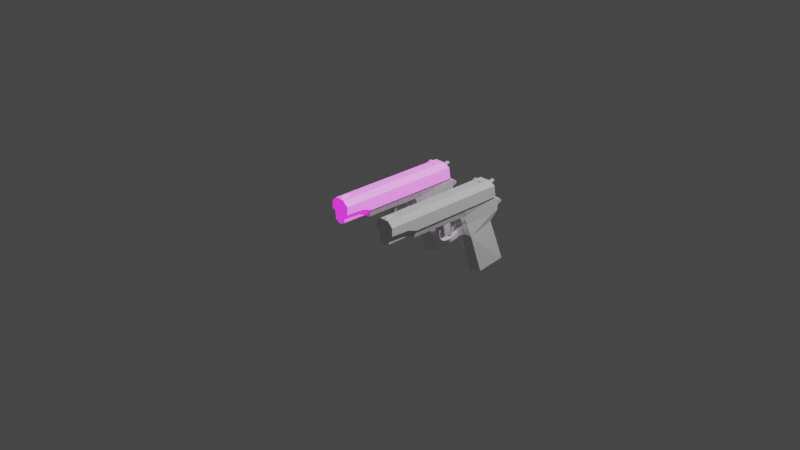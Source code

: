 # Source: guns.blend  (saved by Blender 3.1.7; exported with 4.5.12 LTS)
import bpy
from mathutils import Matrix  # noqa: F401  (used for matrix-valued properties, if any)

bpy.ops.wm.read_factory_settings(use_empty=True)
scene = bpy.context.scene
scene.name = 'Scene'

# ---- collections
col_collection = bpy.data.collections.new('Collection'); scene.collection.children.link(col_collection)

# ---- images (referenced by path relative to the original .blend; pixels are not part of the script)
import os
ASSET_DIR = os.environ.get("B2B_ASSET_DIR", "")  # directory of the original .blend (textures are referenced by path, not embedded)
HERE = os.path.dirname(os.path.abspath(__file__))  # packed textures are extracted next to this script under _unpacked/

def load_image(name, relpath, width, height, colorspace="sRGB"):
    """Load a texture the original file referenced (path relative to the .blend, or extracted next to this script)."""
    p = next((c for c in (os.path.join(HERE, relpath), os.path.join(ASSET_DIR, relpath)) if relpath and os.path.exists(c)), "")
    if p:
        img = bpy.data.images.load(p, check_existing=True)
        img.name = name
    else:  # same state as the original file: an image datablock whose file is absent (Cycles renders it pink)
        img = bpy.data.images.new(name, width, height)
        img.source = "FILE"
        img.filepath = "//" + (relpath or name)
    img.colorspace_settings.name = colorspace
    return img
img_m1911a1_png = load_image('M1911A1.png', 'M1911A1.png', 1024, 1024, 'sRGB')
img_untitled = load_image('Untitled', '', 1024, 1024, 'sRGB')

# ---- materials (node trees are filled in below, after node groups)
mat_m1911a1 = bpy.data.materials.new('M1911A1')
mat_m1911a1.surface_render_method = 'BLENDED'
mat_m1911a1.blend_method = 'BLEND'
mat_m1911a1.alpha_threshold = 0.5044
mat_m1911a1.use_transparent_shadow = False
mat_material = bpy.data.materials.new('Material')
mat_material.alpha_threshold = 0.0
mat_material.use_transparent_shadow = False
mat_material.line_color = (0.0, 0.0, 0.0, 1.0)

# ---- material node trees
mat_m1911a1.use_nodes = True; mat_m1911a1.node_tree.nodes.clear()
_N = mat_m1911a1.node_tree.nodes; _L = mat_m1911a1.node_tree.links
n0 = _N.new('ShaderNodeOutputMaterial'); n0.name = 'Material Output'; n0.location = (300, 300)
n1 = _N.new('ShaderNodeTexImage'); n1.name = 'Image Texture'; n1.location = (-200, 300)
n1.image = img_m1911a1_png
n1.extension = 'CLIP'
n2 = _N.new('ShaderNodeBsdfPrincipled'); n2.name = 'Principled BSDF'; n2.location = (0, 300)
n2.distribution = 'GGX'
n2.subsurface_method = 'RANDOM_WALK_SKIN'
n2.inputs[3].default_value = 1.45
n2.inputs[27].default_value = (0.0, 0.0, 0.0, 1.0)
n2.inputs[28].default_value = 1.0
_L.new(n1.outputs[0], n2.inputs[0])
_L.new(n1.outputs[1], n2.inputs[4])
_L.new(n2.outputs[0], n0.inputs[0])
n0.is_active_output = True
mat_material.use_nodes = True; mat_material.node_tree.nodes.clear()
_N = mat_material.node_tree.nodes; _L = mat_material.node_tree.links
n0 = _N.new('ShaderNodeOutputMaterial'); n0.name = 'Material Output'; n0.location = (300, 300)
n1 = _N.new('ShaderNodeBsdfPrincipled'); n1.name = 'Principled BSDF'; n1.location = (10, 300)
n1.distribution = 'GGX'
n1.subsurface_method = 'RANDOM_WALK_SKIN'
n1.inputs[2].default_value = 0.4
n1.inputs[3].default_value = 1.45
n1.inputs[28].default_value = 1.0
n2 = _N.new('ShaderNodeTexImage'); n2.name = 'Image Texture'; n2.location = (-280, -100)
n2.image = img_untitled
_L.new(n1.outputs[0], n0.inputs[0])
_L.new(n2.outputs[0], n1.inputs[27])
n0.is_active_output = True

# ---- world
world_world = bpy.data.worlds.new('World'); scene.world = world_world
world_world.use_nodes = True; world_world.node_tree.nodes.clear()
_N = world_world.node_tree.nodes; _L = world_world.node_tree.links
n0 = _N.new('ShaderNodeOutputWorld'); n0.name = 'World Output'; n0.location = (300, 300)
n1 = _N.new('ShaderNodeBackground'); n1.name = 'Background'; n1.location = (10, 300)
n1.inputs[0].default_value = (0.05088, 0.05088, 0.05088, 1.0)
_L.new(n1.outputs[0], n0.inputs[0])
n0.is_active_output = True
world_world.color = (0.05088, 0.05088, 0.05088)
world_world.use_sun_shadow = False
world_world.sun_shadow_jitter_overblur = 0.0

# ---- cameras
cam_camera = bpy.data.cameras.new('Camera')
cam_camera.clip_end = 100.0
cam_camera.ortho_scale = 7.314

# ---- lights
light_light = bpy.data.lights.new('Light', 'POINT')
light_light.transmission_factor = 0.0
light_light.energy = 1000.0
light_light.shadow_soft_size = 0.1
light_light.shadow_maximum_resolution = 0.006
light_light.use_absolute_resolution = True

# ---- meshes
me_m1911a1 = bpy.data.meshes.new('M1911A1')
me_m1911a1.from_pydata([(-0.7985, -0.5, 0.0), (0.7985, -0.5, 0.0), (-0.7985, 0.5, 0.0), (0.7985, 0.5, 0.0)], [], [(0, 1, 3, 2)])
_uv = me_m1911a1.uv_layers.new(name='UVMap')
_uv.uv.foreach_set('vector', [0.0, 0.0, 1.0, 0.0, 1.0, 1.0, 0.0, 1.0])
me_m1911a1.materials.append(mat_m1911a1)
me_m1911a1.use_remesh_fix_poles = True
me_m1911a1.use_remesh_preserve_attributes = False
me_m1911a1.update()
me_cube_001 = bpy.data.meshes.new('Cube.001')
me_cube_001.from_pydata([(-0.03059, 0.563, 0.2961), (-0.02952, 0.5436, 0.4389), (0.0, 0.561, 0.2853), (0.0, 0.5229, 0.4574), (-0.01948, 0.6204, 0.3682), (-0.01948, 0.6155, 0.4027), (0.0, 0.6224, 0.4175), (0.0, 0.6255, 0.3561), (-0.01948, 0.6686, 0.4051), (-0.01948, 0.66, 0.4178), (0.0, 0.6556, 0.425), (0.0, 0.6709, 0.3974), (-0.01948, 0.6992, 0.4196), (-0.01948, 0.69, 0.4284), (0.0, 0.6923, 0.4347), (0.0, 0.7107, 0.4186), (0.0, 0.3987, -0.4979), (0.0, 0.2652, -0.05153), (0.0, 0.8088, -0.4455), (0.0, 0.641, 0.02382), (0.0, 0.2283, 0.2856), (0.0, 0.618, 0.2863), (0.0, 0.6744, 0.1292), (0.0, 0.6725, 0.2396), (0.0, 0.7205, 0.1523), (0.0, 0.7406, 0.2226), (0.0, 0.7927, 0.1541), (0.0, 0.7888, 0.1919), (0.0, 0.2316, -0.03719), (0.0, 0.1604, 0.2856), (0.0, 0.799, 0.1731), (0.0, 0.159, 0.1554), (0.0, 0.8, 0.1636), (0.0, 0.1783, 0.08445), (0.0, 0.1221, 0.2863), (0.0, 0.1192, 0.1706), (0.0, 0.09798, -0.021), (0.0, 0.09783, -0.001721), (0.0, -0.005152, -0.01756), (0.0, -0.001356, 0.0007804), (0.0, -0.0783, 0.03624), (0.0, -0.0601, 0.04424), (0.0, -0.06445, 0.1233), (0.0, -0.09187, 0.1263), (0.0, -0.001318, 0.1736), (0.0, -0.1421, 0.1898), (0.0, -0.009108, 0.2863), (0.0, -0.1204, 0.2863), (0.0, -0.4657, 0.2863), (0.0, -0.4657, 0.1903), (0.0, 0.2042, -0.02925), (0.0, 0.1644, 0.03359), (0.0, -0.03561, 0.0166), (0.0, -0.04846, 0.001186), (0.0, -0.06972, 0.08431), (0.0, -0.08904, 0.08508), (0.0, -0.1133, 0.1655), (0.0, -0.02397, 0.1631), (0.0, 0.1944, 0.2856), (0.0, 0.2484, -0.04436), (-0.09347, 0.4536, -0.4895), (-0.09347, 0.2992, -0.04921), (-0.09347, 0.7711, -0.4512), (-0.07001, 0.6032, 0.01812), (-0.09347, 0.618, 0.2863), (-0.09347, 0.2283, 0.2856), (-0.09347, 0.6744, 0.1292), (-0.09347, 0.6725, 0.2396), (-0.05015, 0.7205, 0.1524), (-0.05015, 0.7406, 0.2227), (-0.02813, 0.7927, 0.1541), (-0.02813, 0.7888, 0.192), (-0.04371, 0.232, -0.01755), (-0.09347, 0.1604, 0.2856), (-0.09347, 0.6004, 0.1892), (-0.07508, 0.2378, 0.1911), (-0.09347, 0.673, 0.2091), (-0.05015, 0.7339, 0.1977), (-0.02813, 0.799, 0.1732), (-0.07051, 0.1571, 0.1984), (-0.07508, 0.2605, 0.09551), (-0.05175, 0.2102, 0.09175), (-0.09347, 0.5928, 0.109), (-0.09347, 0.6739, 0.157), (-0.05015, 0.7255, 0.17), (-0.02813, 0.8, 0.1637), (-0.09347, 0.1221, 0.2863), (-0.07093, 0.12, 0.1987), (-0.03021, 0.09895, -0.01611), (-0.03021, 0.09874, -0.006321), (-0.0279, -0.003996, -0.0115), (-0.0279, -0.0009708, -0.004322), (-0.02851, -0.07227, 0.03999), (-0.02851, -0.06473, 0.04285), (-0.02851, -0.06818, 0.1233), (-0.02851, -0.08352, 0.1269), (-0.07093, -0.01078, 0.1991), (-0.07093, -0.1392, 0.204), (-0.09347, -0.009108, 0.2863), (-0.09347, -0.1204, 0.2863), (-0.09347, -0.4657, 0.2863), (-0.07093, -0.4657, 0.2032), (-0.03213, 0.1789, 0.02982), (-0.03213, 0.2007, -0.02317), (-0.02821, -0.03914, 0.0124), (-0.02821, -0.04468, 0.006673), (-0.02851, -0.07441, 0.08517), (-0.02851, -0.08308, 0.08537), (-0.03615, -0.02617, 0.1761), (-0.03615, -0.1068, 0.1734), (-0.06859, 0.265, -0.02266), (-0.07026, 0.1965, 0.1996), (-0.06341, 0.2358, 0.1075), (-0.09347, 0.1944, 0.2856), (0.0, 0.08206, 0.1842), (0.0, 0.1053, 0.09897), (0.0, 0.09009, 0.007827), (0.0, 0.1384, 0.1889), (0.0, 0.1468, 0.1054), (0.0, 0.117, 0.0111), (-0.02644, 0.1062, 0.1848), (-0.01633, 0.1163, 0.09784), (-0.01633, 0.1019, 0.008297)], [], [(3, 1, 0, 2), (4, 5, 9, 8), (1, 3, 6, 5), (2, 0, 4, 7), (0, 1, 5, 4), (9, 10, 14, 13), (5, 6, 10, 9), (7, 4, 8, 11), (14, 15, 12, 13), (11, 8, 12, 15), (8, 9, 13, 12), (16, 17, 19, 18), (18, 62, 63, 19), (62, 60, 61, 63), (60, 16, 17, 61), (18, 16, 60, 62), (75, 65, 64, 74), (64, 65, 20, 21), (111, 79, 73, 113), (21, 23, 67, 64), (63, 66, 22, 19), (82, 83, 66, 63), (84, 85, 70, 68), (23, 25, 69, 67), (83, 84, 68, 66), (66, 68, 24, 22), (78, 71, 27, 30), (68, 70, 26, 24), (25, 27, 71, 69), (113, 73, 29, 58), (59, 28, 72, 110), (73, 86, 34, 29), (33, 31, 79, 81), (85, 78, 30, 32), (67, 69, 77, 76), (69, 71, 78, 77), (64, 67, 76, 74), (112, 81, 79, 111), (80, 75, 74, 82), (61, 80, 82, 63), (110, 72, 81, 112), (70, 85, 32, 26), (103, 88, 89, 102), (76, 77, 84, 83), (77, 78, 85, 84), (74, 76, 83, 82), (35, 44, 96, 87), (31, 35, 87, 79), (79, 87, 86, 73), (50, 36, 88, 103), (102, 89, 37, 51), (104, 93, 41, 52), (36, 38, 90, 88), (89, 91, 39, 37), (88, 90, 91, 89), (55, 43, 95, 107), (105, 92, 93, 104), (53, 40, 92, 105), (106, 94, 42, 54), (109, 97, 96, 108), (107, 95, 94, 106), (56, 45, 97, 109), (108, 96, 44, 57), (96, 97, 99, 98), (87, 96, 98, 86), (86, 98, 46, 34), (97, 101, 100, 99), (98, 99, 47, 46), (49, 48, 100, 101), (99, 100, 48, 47), (45, 49, 101, 97), (81, 102, 51, 33), (28, 50, 103, 72), (72, 103, 102, 81), (38, 53, 105, 90), (90, 105, 104, 91), (91, 104, 52, 39), (92, 107, 106, 93), (93, 106, 54, 41), (40, 55, 107, 92), (94, 108, 57, 42), (43, 56, 109, 95), (95, 109, 108, 94), (61, 110, 112, 80), (80, 112, 111, 75), (17, 59, 110, 61), (65, 113, 58, 20), (75, 111, 113, 65), (115, 121, 120, 114), (121, 115, 116, 122), (116, 119, 122), (121, 118, 117, 120), (122, 119, 118, 121)])
_uv = me_cube_001.uv_layers.new(name='UVMap')
_uv.uv.foreach_set('vector', [0.875, 0.5, 0.8349, 0.4884, 0.8337, 0.4881, 0.875, 0.5, 0.8337, 0.4881, 0.8349, 0.4884, 0.8349, 0.4884, 0.8337, 0.4881, 0.8349, 0.4884, 0.875, 0.5, 0.875, 0.5, 0.8349, 0.4884, 0.875, 0.5, 0.8337, 0.4881, 0.8337, 0.4881, 0.875, 0.5, 0.8337, 0.4881, 0.8349, 0.4884, 0.8349, 0.4884, 0.8337, 0.4881, 0.8349, 0.4884, 0.875, 0.5, 0.875, 0.5, 0.8349, 0.4884, 0.8349, 0.4884, 0.875, 0.5, 0.875, 0.5, 0.8349, 0.4884, 0.875, 0.5, 0.8337, 0.4881, 0.8337, 0.4881, 0.875, 0.5, 0.875, 0.5, 0.875, 0.5, 0.8337, 0.4881, 0.8349, 0.4884, 0.875, 0.5, 0.8337, 0.4881, 0.8337, 0.4881, 0.875, 0.5, 0.8337, 0.4881, 0.8349, 0.4884, 0.8349, 0.4884, 0.8337, 0.4881, 0.375, 0.0, 0.625, 0.0, 0.625, 0.25, 0.375, 0.25, 0.375, 0.25, 0.375, 0.5, 0.625, 0.5, 0.625, 0.25, 0.375, 0.5, 0.375, 0.75, 0.625, 0.75, 0.625, 0.5, 0.375, 0.75, 0.375, 1.0, 0.625, 1.0, 0.625, 0.75, 0.125, 0.5, 0.125, 0.75, 0.375, 0.75, 0.375, 0.5, 0.625, 0.75, 0.625, 0.75, 0.625, 0.5, 0.625, 0.5, 0.625, 0.5, 0.625, 0.75, 0.875, 0.75, 0.875, 0.5, 0.625, 0.75, 0.625, 0.75, 0.625, 0.75, 0.625, 0.75, 0.875, 0.5, 0.875, 0.5, 0.625, 0.5, 0.625, 0.5, 0.625, 0.5, 0.625, 0.5, 0.625, 0.25, 0.625, 0.25, 0.625, 0.5, 0.625, 0.5, 0.625, 0.5, 0.625, 0.5, 0.625, 0.5, 0.625, 0.5, 0.625, 0.5, 0.625, 0.5, 0.875, 0.5, 0.875, 0.5, 0.625, 0.5, 0.625, 0.5, 0.625, 0.5, 0.625, 0.5, 0.625, 0.5, 0.625, 0.5, 0.625, 0.5, 0.625, 0.5, 0.625, 0.25, 0.625, 0.25, 0.625, 0.5, 0.625, 0.5, 0.625, 0.25, 0.625, 0.25, 0.625, 0.5, 0.625, 0.5, 0.625, 0.25, 0.625, 0.25, 0.875, 0.5, 0.875, 0.5, 0.625, 0.5, 0.625, 0.5, 0.625, 0.75, 0.625, 0.75, 0.875, 0.75, 0.875, 0.75, 0.625, 1.0, 0.625, 1.0, 0.625, 0.75, 0.625, 0.75, 0.625, 0.75, 0.625, 0.75, 0.875, 0.75, 0.875, 0.75, 0.625, 1.0, 0.625, 1.0, 0.625, 0.75, 0.625, 0.75, 0.625, 0.5, 0.625, 0.5, 0.625, 0.25, 0.625, 0.25, 0.625, 0.5, 0.625, 0.5, 0.625, 0.5, 0.625, 0.5, 0.625, 0.5, 0.625, 0.5, 0.625, 0.5, 0.625, 0.5, 0.625, 0.5, 0.625, 0.5, 0.625, 0.5, 0.625, 0.5, 0.625, 0.75, 0.625, 0.75, 0.625, 0.75, 0.625, 0.75, 0.625, 0.75, 0.625, 0.75, 0.625, 0.5, 0.625, 0.5, 0.625, 0.75, 0.625, 0.75, 0.625, 0.5, 0.625, 0.5, 0.625, 0.75, 0.625, 0.75, 0.625, 0.75, 0.625, 0.75, 0.625, 0.5, 0.625, 0.5, 0.625, 0.25, 0.625, 0.25, 0.625, 0.75, 0.625, 0.75, 0.625, 0.75, 0.625, 0.75, 0.625, 0.5, 0.625, 0.5, 0.625, 0.5, 0.625, 0.5, 0.625, 0.5, 0.625, 0.5, 0.625, 0.5, 0.625, 0.5, 0.625, 0.5, 0.625, 0.5, 0.625, 0.5, 0.625, 0.5, 0.625, 1.0, 0.625, 1.0, 0.625, 0.75, 0.625, 0.75, 0.625, 1.0, 0.625, 1.0, 0.625, 0.75, 0.625, 0.75, 0.625, 0.75, 0.625, 0.75, 0.625, 0.75, 0.625, 0.75, 0.625, 1.0, 0.625, 1.0, 0.625, 0.75, 0.625, 0.75, 0.625, 0.75, 0.625, 0.75, 0.625, 1.0, 0.625, 1.0, 0.625, 0.75, 0.625, 0.75, 0.625, 1.0, 0.625, 1.0, 0.625, 1.0, 0.625, 1.0, 0.625, 0.75, 0.625, 0.75, 0.625, 0.75, 0.625, 0.75, 0.625, 1.0, 0.625, 1.0, 0.625, 0.75, 0.625, 0.75, 0.625, 0.75, 0.625, 0.75, 0.625, 1.0, 0.625, 1.0, 0.625, 0.75, 0.625, 0.75, 0.625, 0.75, 0.625, 0.75, 0.625, 0.75, 0.625, 0.75, 0.625, 1.0, 0.625, 1.0, 0.625, 0.75, 0.625, 0.75, 0.625, 0.75, 0.625, 0.75, 0.625, 1.0, 0.625, 1.0, 0.625, 0.75, 0.625, 0.75, 0.625, 0.75, 0.625, 0.75, 0.625, 0.75, 0.625, 0.75, 0.625, 0.75, 0.625, 0.75, 0.625, 1.0, 0.625, 1.0, 0.625, 0.75, 0.625, 0.75, 0.625, 0.75, 0.625, 0.75, 0.625, 1.0, 0.625, 1.0, 0.625, 0.75, 0.625, 0.75, 0.625, 0.75, 0.625, 0.75, 0.625, 0.75, 0.625, 0.75, 0.625, 0.75, 0.625, 0.75, 0.625, 0.75, 0.625, 0.75, 0.875, 0.75, 0.875, 0.75, 0.625, 0.75, 0.625, 0.75, 0.625, 0.75, 0.625, 0.75, 0.625, 0.75, 0.625, 0.75, 0.875, 0.75, 0.875, 0.75, 0.625, 1.0, 0.625, 1.0, 0.625, 0.75, 0.625, 0.75, 0.625, 0.75, 0.625, 0.75, 0.875, 0.75, 0.875, 0.75, 0.625, 1.0, 0.625, 1.0, 0.625, 0.75, 0.625, 0.75, 0.625, 0.75, 0.625, 0.75, 0.625, 1.0, 0.625, 1.0, 0.625, 1.0, 0.625, 1.0, 0.625, 0.75, 0.625, 0.75, 0.625, 0.75, 0.625, 0.75, 0.625, 0.75, 0.625, 0.75, 0.625, 1.0, 0.625, 1.0, 0.625, 0.75, 0.625, 0.75, 0.625, 0.75, 0.625, 0.75, 0.625, 0.75, 0.625, 0.75, 0.625, 0.75, 0.625, 0.75, 0.625, 1.0, 0.625, 1.0, 0.625, 0.75, 0.625, 0.75, 0.625, 0.75, 0.625, 0.75, 0.625, 0.75, 0.625, 0.75, 0.625, 1.0, 0.625, 1.0, 0.625, 1.0, 0.625, 1.0, 0.625, 0.75, 0.625, 0.75, 0.625, 0.75, 0.625, 0.75, 0.625, 1.0, 0.625, 1.0, 0.625, 1.0, 0.625, 1.0, 0.625, 0.75, 0.625, 0.75, 0.625, 0.75, 0.625, 0.75, 0.625, 0.75, 0.625, 0.75, 0.625, 0.75, 0.625, 0.75, 0.625, 0.75, 0.625, 0.75, 0.625, 0.75, 0.625, 0.75, 0.625, 0.75, 0.625, 0.75, 0.625, 1.0, 0.625, 1.0, 0.625, 0.75, 0.625, 0.75, 0.625, 0.75, 0.625, 0.75, 0.875, 0.75, 0.875, 0.75, 0.625, 0.75, 0.625, 0.75, 0.625, 0.75, 0.625, 0.75, 0.625, 1.0, 0.625, 0.75, 0.625, 0.75, 0.625, 1.0, 0.625, 0.75, 0.625, 1.0, 0.625, 1.0, 0.625, 0.75, 0.625, 1.0, 0.625, 0.75, 0.625, 0.75, 0.625, 0.75, 0.625, 0.75, 0.625, 0.75, 0.625, 0.75, 0.625, 0.75, 0.625, 0.75, 0.625, 0.75, 0.625, 0.75])
me_cube_001.use_remesh_fix_poles = True
me_cube_001.use_remesh_preserve_attributes = False
me_cube_001.update()
me_cube_004 = bpy.data.meshes.new('Cube.004')
me_cube_004.from_pydata([(-0.03059, 0.563, 0.2961), (-0.02952, 0.5436, 0.4389), (0.0, 0.561, 0.2853), (0.0, 0.5229, 0.4575), (-0.01948, 0.6204, 0.3682), (-0.01948, 0.6155, 0.4027), (0.0, 0.6224, 0.4175), (0.0, 0.6255, 0.3561), (-0.01948, 0.6686, 0.4051), (-0.01948, 0.66, 0.4178), (0.0, 0.6556, 0.425), (0.0, 0.6709, 0.3975), (-0.01948, 0.6992, 0.4196), (-0.01948, 0.69, 0.4284), (0.0, 0.6923, 0.4347), (0.0, 0.7107, 0.4186), (0.03059, 0.563, 0.2961), (0.02952, 0.5436, 0.4389), (0.01948, 0.6204, 0.3682), (0.01948, 0.6155, 0.4027), (0.01948, 0.6686, 0.4051), (0.01948, 0.66, 0.4178), (0.01948, 0.6992, 0.4196), (0.01948, 0.69, 0.4284), (-0.001473, -0.776, 0.3338), (-0.0007352, 0.448, 0.4715), (0.0, 0.5718, 0.4715), (0.1055, -0.776, 0.3338), (0.1055, -0.776, 0.4188), (0.1055, 0.6221, 0.2905), (0.1055, 0.6044, 0.4173), (-0.001473, -0.4665, 0.4715), (0.1055, -0.4665, 0.2885), (0.1055, -0.4654, 0.4188), (0.1055, -0.5689, 0.4188), (-0.001473, -0.6468, 0.4715), (0.1055, -0.57, 0.3267), (0.02434, 0.6214, 0.2895), (0.05215, 0.5715, 0.4715), (0.07017, -0.776, 0.3338), (0.05215, -0.776, 0.4715), (0.05215, -0.4665, 0.4715), (0.06644, -0.4665, 0.2885), (0.05215, -0.6468, 0.4715), (0.07017, -0.57, 0.3267), (-0.001473, -0.5717, 0.2097), (-0.001473, -0.776, 0.2097), (-0.001473, -0.4682, 0.2097), (0.05872, -0.4682, 0.2358), (0.05872, -0.5717, 0.2358), (0.05872, -0.776, 0.2358), (0.02347, 0.604, 0.4173), (-0.00046, -0.4415, 0.288), (0.0, 0.5829, 0.4527), (0.02358, 0.5829, 0.4527), (0.02387, 0.542, 0.4173), (0.02398, 0.5203, 0.4522), (0.0, 0.5417, 0.4173), (0.0, 0.5201, 0.4516), (0.0, 0.5588, 0.2887), (0.02474, 0.5594, 0.2895), (-0.1055, -0.776, 0.3338), (-0.1055, -0.776, 0.4188), (-0.1055, 0.6221, 0.2905), (-0.1055, 0.6044, 0.4173), (-0.1055, -0.4665, 0.2885), (-0.1055, -0.4654, 0.4188), (-0.1055, -0.5689, 0.4188), (-0.1055, -0.57, 0.3267), (-0.02434, 0.6214, 0.2895), (-0.05215, 0.5715, 0.4715), (-0.07017, -0.776, 0.3338), (-0.05215, -0.776, 0.4715), (-0.05215, -0.4665, 0.4715), (-0.06644, -0.4665, 0.2885), (-0.05215, -0.6468, 0.4715), (-0.07017, -0.57, 0.3267), (-0.05872, -0.4682, 0.2358), (-0.05872, -0.5717, 0.2358), (-0.05872, -0.776, 0.2358), (-0.02347, 0.604, 0.4173), (-0.02358, 0.5829, 0.4527), (-0.02387, 0.542, 0.4173), (-0.02398, 0.5203, 0.4522), (-0.02474, 0.5594, 0.2895), (-0.02152, -0.776, 0.4715), (0.01981, -0.776, 0.4715), (0.01905, -0.6853, 0.4715), (-0.02183, -0.6851, 0.4715), (-0.001473, -0.776, 0.4334), (-0.001473, -0.6852, 0.4932), (-0.001473, -0.7434, 0.4918), (0.1055, 0.448, 0.2895), (0.1055, 0.448, 0.4181), (0.05215, 0.448, 0.4715), (-0.1055, 0.448, 0.2895), (-0.1055, 0.448, 0.4181), (-0.05215, 0.448, 0.4715), (-0.0003676, 0.505, 0.4715), (0.1055, 0.505, 0.29), (0.1055, 0.505, 0.4177), (-0.1055, 0.505, 0.29), (0.05215, 0.505, 0.4715), (-0.1055, 0.505, 0.4177), (-0.05215, 0.505, 0.4715), (0.05215, 0.505, 0.4715), (0.05215, 0.448, 0.4715), (-0.05215, 0.505, 0.4715), (-0.05215, 0.448, 0.4715), (-0.0007352, 0.448, 0.4715), (-0.0003676, 0.505, 0.4715), (0.04683, 0.4906, 0.4916), (0.04683, 0.4636, 0.4916), (0.01147, 0.4636, 0.4916), (0.01217, 0.4906, 0.4916), (-0.04693, 0.4906, 0.4916), (-0.04693, 0.4636, 0.4916), (-0.01315, 0.4636, 0.4916), (-0.01245, 0.4906, 0.4916), (-8.472e-19, 0.3987, -0.4979), (-8.472e-19, 0.2652, -0.0515), (-8.472e-19, 0.8088, -0.4454), (-8.472e-19, 0.641, 0.02385), (0.09347, 0.4536, -0.4895), (0.09347, 0.2992, -0.04921), (0.09347, 0.7711, -0.4512), (0.07001, 0.6032, 0.01812), (-8.472e-19, 0.2283, 0.2856), (-8.472e-19, 0.618, 0.2863), (0.09347, 0.618, 0.2863), (0.09347, 0.2283, 0.2856), (-8.472e-19, 0.6744, 0.1292), (0.09347, 0.6744, 0.1292), (-8.472e-19, 0.6725, 0.2396), (0.09347, 0.6725, 0.2396), (-8.472e-19, 0.7205, 0.1524), (0.05015, 0.7205, 0.1524), (-8.472e-19, 0.7406, 0.2227), (0.05015, 0.7406, 0.2227), (-8.472e-19, 0.7927, 0.1541), (0.02813, 0.7927, 0.1541), (-8.472e-19, 0.7888, 0.192), (0.02813, 0.7888, 0.192), (0.04371, 0.232, -0.01755), (-8.472e-19, 0.2316, -0.03716), (-8.472e-19, 0.1604, 0.2856), (0.09347, 0.1604, 0.2856), (0.09347, 0.6004, 0.1892), (0.07508, 0.2378, 0.1911), (0.09347, 0.673, 0.2091), (0.05015, 0.7339, 0.1977), (0.02813, 0.799, 0.1732), (-8.472e-19, 0.799, 0.1732), (0.07051, 0.1571, 0.1984), (-8.472e-19, 0.159, 0.1555), (0.07508, 0.2605, 0.09551), (-8.472e-19, 0.8, 0.1637), (0.05175, 0.2102, 0.09175), (0.09347, 0.5928, 0.109), (0.09347, 0.6739, 0.157), (0.05015, 0.7255, 0.17), (0.02813, 0.8, 0.1637), (-8.472e-19, 0.1783, 0.08448), (0.09347, 0.1221, 0.2863), (-8.472e-19, 0.1221, 0.2863), (-8.472e-19, 0.1192, 0.1706), (0.07093, 0.12, 0.1987), (0.03021, 0.09895, -0.01611), (-8.472e-19, 0.09798, -0.02097), (0.03021, 0.09874, -0.006321), (-8.472e-19, 0.09783, -0.001692), (0.0279, -0.003996, -0.0115), (-8.472e-19, -0.005152, -0.01753), (0.0279, -0.0009708, -0.004322), (-8.472e-19, -0.001356, 0.0008092), (0.02851, -0.07227, 0.03999), (-8.472e-19, -0.0783, 0.03627), (0.02851, -0.06473, 0.04285), (-8.472e-19, -0.0601, 0.04427), (-8.472e-19, -0.06445, 0.1233), (0.02851, -0.06818, 0.1233), (-8.472e-19, -0.09187, 0.1263), (0.02851, -0.08352, 0.1269), (-8.472e-19, -0.001318, 0.1736), (0.07093, -0.01078, 0.1991), (-8.472e-19, -0.1421, 0.1899), (0.07093, -0.1392, 0.204), (0.09347, -0.009108, 0.2863), (-8.472e-19, -0.009108, 0.2863), (0.09347, -0.1204, 0.2863), (-8.472e-19, -0.1204, 0.2863), (0.09347, -0.4657, 0.2863), (-8.472e-19, -0.4657, 0.2863), (-8.472e-19, -0.4657, 0.1904), (0.07093, -0.4657, 0.2032), (0.03213, 0.1789, 0.02982), (0.03213, 0.2007, -0.02317), (-8.472e-19, 0.2042, -0.02922), (-8.472e-19, 0.1644, 0.03362), (-8.472e-19, -0.03561, 0.01663), (0.02821, -0.03914, 0.0124), (0.02821, -0.04468, 0.006673), (-8.472e-19, -0.04846, 0.001215), (-8.472e-19, -0.06972, 0.08434), (-8.472e-19, -0.08904, 0.08511), (0.02851, -0.07441, 0.08517), (0.02851, -0.08308, 0.08537), (0.03615, -0.02617, 0.1761), (0.03615, -0.1068, 0.1734), (-8.472e-19, -0.1133, 0.1655), (-8.472e-19, -0.02397, 0.1631), (0.06859, 0.265, -0.02266), (-8.472e-19, 0.1944, 0.2856), (-8.472e-19, 0.2484, -0.04433), (0.07026, 0.1965, 0.1996), (0.06341, 0.2358, 0.1075), (0.09347, 0.1944, 0.2856), (-0.09347, 0.4536, -0.4895), (-0.09347, 0.2992, -0.04921), (-0.09347, 0.7711, -0.4512), (-0.07001, 0.6032, 0.01812), (-0.09347, 0.618, 0.2863), (-0.09347, 0.2283, 0.2856), (-0.09347, 0.6744, 0.1292), (-0.09347, 0.6725, 0.2396), (-0.05015, 0.7205, 0.1524), (-0.05015, 0.7406, 0.2227), (-0.02813, 0.7927, 0.1541), (-0.02813, 0.7888, 0.192), (-0.04371, 0.232, -0.01755), (-0.09347, 0.1604, 0.2856), (-0.09347, 0.6004, 0.1892), (-0.07508, 0.2378, 0.1911), (-0.09347, 0.673, 0.2091), (-0.05015, 0.7339, 0.1977), (-0.02813, 0.799, 0.1732), (-0.07051, 0.1571, 0.1984), (-0.07508, 0.2605, 0.09551), (-0.05175, 0.2102, 0.09175), (-0.09347, 0.5928, 0.109), (-0.09347, 0.6739, 0.157), (-0.05015, 0.7255, 0.17), (-0.02813, 0.8, 0.1637), (-0.09347, 0.1221, 0.2863), (-0.07093, 0.12, 0.1987), (-0.03021, 0.09895, -0.01611), (-0.03021, 0.09874, -0.006321), (-0.0279, -0.003996, -0.0115), (-0.0279, -0.0009708, -0.004322), (-0.02851, -0.07227, 0.03999), (-0.02851, -0.06473, 0.04285), (-0.02851, -0.06818, 0.1233), (-0.02851, -0.08352, 0.1269), (-0.07093, -0.01078, 0.1991), (-0.07093, -0.1392, 0.204), (-0.09347, -0.009108, 0.2863), (-0.09347, -0.1204, 0.2863), (-0.09347, -0.4657, 0.2863), (-0.07093, -0.4657, 0.2032), (-0.03213, 0.1789, 0.02982), (-0.03213, 0.2007, -0.02317), (-0.02821, -0.03914, 0.0124), (-0.02821, -0.04468, 0.006673), (-0.02851, -0.07441, 0.08517), (-0.02851, -0.08308, 0.08537), (-0.03615, -0.02617, 0.1761), (-0.03615, -0.1068, 0.1734), (-0.06859, 0.265, -0.02266), (-0.07026, 0.1965, 0.1996), (-0.06341, 0.2358, 0.1075), (-0.09347, 0.1944, 0.2856), (0.02644, 0.1062, 0.1848), (4.175e-18, 0.08206, 0.1842), (0.01633, 0.1163, 0.09784), (4.175e-18, 0.1053, 0.099), (0.01633, 0.1019, 0.008297), (4.175e-18, 0.09009, 0.007855), (4.175e-18, 0.1384, 0.1889), (4.175e-18, 0.1468, 0.1055), (4.175e-18, 0.117, 0.01113), (-0.02644, 0.1062, 0.1848), (-0.01633, 0.1163, 0.09784), (-0.01633, 0.1019, 0.008297), (-0.0008335, -0.776, 0.4715)], [], [(3, 1, 0, 2), (4, 5, 9, 8), (1, 3, 6, 5), (2, 0, 4, 7), (0, 1, 5, 4), (9, 10, 14, 13), (5, 6, 10, 9), (7, 4, 8, 11), (14, 15, 12, 13), (11, 8, 12, 15), (8, 9, 13, 12), (3, 2, 16, 17), (18, 20, 21, 19), (17, 19, 6, 3), (2, 7, 18, 16), (16, 18, 19, 17), (21, 23, 14, 10), (19, 21, 10, 6), (7, 11, 20, 18), (14, 23, 22, 15), (11, 15, 22, 20), (20, 22, 23, 21), (36, 34, 28, 27), (39, 40, 86, 89, 24), (44, 36, 27, 39), (43, 35, 87, 86, 40), (94, 25, 31, 41), (92, 93, 33, 32), (41, 31, 35, 43), (42, 32, 36, 44), (32, 33, 34, 36), (33, 41, 43, 34), (93, 94, 41, 33), (34, 43, 40, 28), (27, 28, 40, 39), (47, 48, 49, 45), (45, 49, 50, 46), (42, 44, 49, 48), (44, 39, 50, 49), (39, 24, 46, 50), (47, 52, 42, 48), (38, 30, 51, 54), (26, 38, 54, 53), (51, 37, 60, 55), (37, 51, 30, 29), (57, 55, 60, 59), (58, 56, 55, 57), (53, 54, 56, 58), (54, 51, 55, 56), (68, 61, 62, 67), (71, 24, 89, 85, 72), (76, 71, 61, 68), (75, 72, 85, 88, 35), (97, 73, 31, 25), (95, 65, 66, 96), (73, 75, 35, 31), (74, 76, 68, 65), (65, 68, 67, 66), (66, 67, 75, 73), (96, 66, 73, 97), (67, 62, 72, 75), (61, 71, 72, 62), (47, 45, 78, 77), (45, 46, 79, 78), (74, 77, 78, 76), (76, 78, 79, 71), (71, 79, 46, 24), (47, 77, 74, 52), (70, 81, 80, 64), (26, 53, 81, 70), (80, 82, 84, 69), (69, 63, 64, 80), (57, 59, 84, 82), (58, 57, 82, 83), (53, 58, 83, 81), (81, 83, 82, 80), (86, 87, 90, 91), (35, 88, 90), (85, 283, 91), (103, 96, 97, 104), (90, 87, 35), (90, 88, 85, 91), (25, 94, 106, 109), (86, 283, 89), (101, 95, 96, 103), (100, 102, 94, 93), (99, 100, 93, 92), (94, 102, 105, 106), (38, 26, 98, 102), (29, 30, 100, 99), (30, 38, 102, 100), (63, 101, 103, 64), (70, 104, 98, 26), (64, 103, 104, 70), (107, 108, 116, 115), (109, 106, 112, 113), (104, 97, 108, 107), (98, 104, 107, 110), (102, 98, 110, 105), (97, 25, 109, 108), (111, 114, 113, 112), (110, 109, 113, 114), (106, 105, 111, 112), (105, 110, 114, 111), (115, 116, 117, 118), (110, 107, 115, 118), (109, 110, 118, 117), (108, 109, 117, 116), (99, 60, 37, 29), (52, 95, 59, 92), (60, 99, 92, 59), (84, 59, 95, 101), (101, 63, 69, 84), (32, 42, 52, 92), (65, 95, 52, 74), (119, 120, 122, 121), (121, 122, 126, 125), (125, 126, 124, 123), (123, 124, 120, 119), (121, 125, 123, 119), (148, 147, 129, 130), (129, 128, 127, 130), (214, 216, 146, 153), (128, 129, 134, 133), (126, 122, 131, 132), (158, 126, 132, 159), (160, 136, 140, 161), (133, 134, 138, 137), (159, 132, 136, 160), (132, 131, 135, 136), (151, 152, 141, 142), (136, 135, 139, 140), (137, 138, 142, 141), (216, 212, 145, 146), (213, 211, 143, 144), (146, 145, 164, 163), (162, 157, 153, 154), (161, 156, 152, 151), (134, 149, 150, 138), (138, 150, 151, 142), (129, 147, 149, 134), (215, 214, 153, 157), (155, 158, 147, 148), (124, 126, 158, 155), (211, 215, 157, 143), (140, 139, 156, 161), (196, 195, 169, 167), (149, 159, 160, 150), (150, 160, 161, 151), (147, 158, 159, 149), (165, 166, 184, 183), (154, 153, 166, 165), (153, 146, 163, 166), (197, 196, 167, 168), (195, 198, 170, 169), (200, 199, 178, 177), (168, 167, 171, 172), (169, 170, 174, 173), (167, 169, 173, 171), (204, 206, 182, 181), (201, 200, 177, 175), (202, 201, 175, 176), (205, 203, 179, 180), (208, 207, 184, 186), (206, 205, 180, 182), (209, 208, 186, 185), (207, 210, 183, 184), (184, 187, 189, 186), (166, 163, 187, 184), (163, 164, 188, 187), (186, 189, 191, 194), (187, 188, 190, 189), (193, 194, 191, 192), (189, 190, 192, 191), (185, 186, 194, 193), (157, 162, 198, 195), (144, 143, 196, 197), (143, 157, 195, 196), (172, 171, 201, 202), (171, 173, 200, 201), (173, 174, 199, 200), (175, 177, 205, 206), (177, 178, 203, 205), (176, 175, 206, 204), (180, 179, 210, 207), (181, 182, 208, 209), (182, 180, 207, 208), (124, 155, 215, 211), (155, 148, 214, 215), (120, 124, 211, 213), (130, 127, 212, 216), (148, 130, 216, 214), (121, 219, 220, 122), (219, 217, 218, 220), (217, 119, 120, 218), (121, 119, 217, 219), (232, 222, 221, 231), (221, 222, 127, 128), (268, 236, 230, 270), (128, 133, 224, 221), (220, 223, 131, 122), (239, 240, 223, 220), (241, 242, 227, 225), (133, 137, 226, 224), (240, 241, 225, 223), (223, 225, 135, 131), (235, 228, 141, 152), (225, 227, 139, 135), (137, 141, 228, 226), (270, 230, 145, 212), (213, 144, 229, 267), (230, 243, 164, 145), (162, 154, 236, 238), (242, 235, 152, 156), (224, 226, 234, 233), (226, 228, 235, 234), (221, 224, 233, 231), (269, 238, 236, 268), (237, 232, 231, 239), (218, 237, 239, 220), (267, 229, 238, 269), (227, 242, 156, 139), (260, 245, 246, 259), (233, 234, 241, 240), (234, 235, 242, 241), (231, 233, 240, 239), (165, 183, 253, 244), (154, 165, 244, 236), (236, 244, 243, 230), (197, 168, 245, 260), (259, 246, 170, 198), (261, 250, 178, 199), (168, 172, 247, 245), (246, 248, 174, 170), (245, 247, 248, 246), (204, 181, 252, 264), (262, 249, 250, 261), (202, 176, 249, 262), (263, 251, 179, 203), (266, 254, 253, 265), (264, 252, 251, 263), (209, 185, 254, 266), (265, 253, 183, 210), (253, 254, 256, 255), (244, 253, 255, 243), (243, 255, 188, 164), (254, 258, 257, 256), (255, 256, 190, 188), (193, 192, 257, 258), (256, 257, 192, 190), (185, 193, 258, 254), (238, 259, 198, 162), (144, 197, 260, 229), (229, 260, 259, 238), (172, 202, 262, 247), (247, 262, 261, 248), (248, 261, 199, 174), (249, 264, 263, 250), (250, 263, 203, 178), (176, 204, 264, 249), (251, 265, 210, 179), (181, 209, 266, 252), (252, 266, 265, 251), (218, 267, 269, 237), (237, 269, 268, 232), (120, 213, 267, 218), (222, 270, 212, 127), (232, 268, 270, 222), (274, 272, 271, 273), (273, 275, 276, 274), (276, 275, 279), (273, 271, 277, 278), (275, 273, 278, 279), (274, 281, 280, 272), (281, 274, 276, 282), (276, 279, 282), (281, 278, 277, 280), (282, 279, 278, 281), (89, 283, 85), (91, 283, 86)])
_uv = me_cube_004.uv_layers.new(name='UVMap')
_uv.uv.foreach_set('vector', [0.875, 0.5, 0.8349, 0.4884, 0.8337, 0.4881, 0.875, 0.5, 0.8337, 0.4881, 0.8349, 0.4884, 0.8349, 0.4884, 0.8337, 0.4881, 0.8349, 0.4884, 0.875, 0.5, 0.875, 0.5, 0.8349, 0.4884, 0.875, 0.5, 0.8337, 0.4881, 0.8337, 0.4881, 0.875, 0.5, 0.8337, 0.4881, 0.8349, 0.4884, 0.8349, 0.4884, 0.8337, 0.4881, 0.8349, 0.4884, 0.875, 0.5, 0.875, 0.5, 0.8349, 0.4884, 0.8349, 0.4884, 0.875, 0.5, 0.875, 0.5, 0.8349, 0.4884, 0.875, 0.5, 0.8337, 0.4881, 0.8337, 0.4881, 0.875, 0.5, 0.875, 0.5, 0.875, 0.5, 0.8337, 0.4881, 0.8349, 0.4884, 0.875, 0.5, 0.8337, 0.4881, 0.8337, 0.4881, 0.875, 0.5, 0.8337, 0.4881, 0.8349, 0.4884, 0.8349, 0.4884, 0.8337, 0.4881, 0.875, 0.5, 0.875, 0.5, 0.8337, 0.4881, 0.8349, 0.4884, 0.8337, 0.4881, 0.8337, 0.4881, 0.8349, 0.4884, 0.8349, 0.4884, 0.8349, 0.4884, 0.8349, 0.4884, 0.875, 0.5, 0.875, 0.5, 0.875, 0.5, 0.875, 0.5, 0.8337, 0.4881, 0.8337, 0.4881, 0.8337, 0.4881, 0.8337, 0.4881, 0.8349, 0.4884, 0.8349, 0.4884, 0.8349, 0.4884, 0.8349, 0.4884, 0.875, 0.5, 0.875, 0.5, 0.8349, 0.4884, 0.8349, 0.4884, 0.875, 0.5, 0.875, 0.5, 0.875, 0.5, 0.875, 0.5, 0.8337, 0.4881, 0.8337, 0.4881, 0.875, 0.5, 0.8349, 0.4884, 0.8337, 0.4881, 0.875, 0.5, 0.875, 0.5, 0.875, 0.5, 0.8337, 0.4881, 0.8337, 0.4881, 0.8337, 0.4881, 0.8337, 0.4881, 0.8349, 0.4884, 0.8349, 0.4884, 0.2632, 0.7126, 0.7368, 0.7126, 0.6809, 0.8059, 0.3191, 0.8059, 0.3471, 0.9029, 0.6529, 0.9029, 0.6361, 0.9615, 0.5559, 1.0, 0.375, 1.0, 0.1941, 0.7126, 0.2632, 0.7126, 0.3191, 0.8059, 0.2221, 0.7779, 0.8059, 0.7126, 0.875, 0.7126, 0.8439, 0.7335, 0.8365, 0.7611, 0.7779, 0.7779, 0.7919, 0.5827, 0.875, 0.5967, 0.875, 0.6937, 0.8059, 0.6937, 0.2912, 0.5687, 0.7088, 0.5687, 0.7368, 0.6937, 0.2632, 0.6937, 0.8059, 0.6937, 0.875, 0.6937, 0.875, 0.7126, 0.8059, 0.7126, 0.1941, 0.6937, 0.2632, 0.6937, 0.2632, 0.7126, 0.1941, 0.7126, 0.2632, 0.6937, 0.7368, 0.6937, 0.7368, 0.7126, 0.2632, 0.7126, 0.7368, 0.6937, 0.8059, 0.6937, 0.8059, 0.7126, 0.7368, 0.7126, 0.7088, 0.5687, 0.7919, 0.5827, 0.8059, 0.6937, 0.7368, 0.6937, 0.7368, 0.7126, 0.8059, 0.7126, 0.7779, 0.7779, 0.6809, 0.8059, 0.3191, 0.8059, 0.6809, 0.8059, 0.6529, 0.9029, 0.3471, 0.9029, 0.125, 0.6937, 0.1941, 0.6937, 0.1941, 0.7126, 0.125, 0.7126, 0.125, 0.7126, 0.1941, 0.7126, 0.2221, 0.7779, 0.125, 0.75, 0.1941, 0.6937, 0.1941, 0.7126, 0.1941, 0.7126, 0.1941, 0.6937, 0.1941, 0.7126, 0.2221, 0.7779, 0.2221, 0.7779, 0.1941, 0.7126, 0.3471, 0.9029, 0.375, 1.0, 0.375, 1.0, 0.3471, 0.9029, 0.125, 0.6937, 0.1941, 0.6937, 0.1941, 0.6937, 0.1941, 0.6937, 0.7779, 0.4721, 0.7779, 0.4721, 0.8349, 0.4884, 0.811, 0.4816, 0.875, 0.5, 0.7779, 0.4721, 0.811, 0.4816, 0.875, 0.5, 0.8349, 0.4884, 0.8337, 0.4881, 0.8337, 0.4881, 0.8349, 0.4884, 0.8337, 0.4881, 0.8349, 0.4884, 0.7779, 0.4721, 0.7779, 0.4721, 0.875, 0.5, 0.8349, 0.4884, 0.8337, 0.4881, 0.875, 0.5, 0.875, 0.5, 0.811, 0.4816, 0.8349, 0.4884, 0.875, 0.5, 0.875, 0.5, 0.811, 0.4816, 0.811, 0.4816, 0.875, 0.5, 0.811, 0.4816, 0.8349, 0.4884, 0.8349, 0.4884, 0.811, 0.4816, 0.2632, 0.7126, 0.3191, 0.8059, 0.6809, 0.8059, 0.7368, 0.7126, 0.3471, 0.9029, 0.375, 1.0, 0.5559, 1.0, 0.6361, 0.9616, 0.6529, 0.9029, 0.1941, 0.7126, 0.2221, 0.7779, 0.3191, 0.8059, 0.2632, 0.7126, 0.8059, 0.7126, 0.7779, 0.7779, 0.8366, 0.7611, 0.8424, 0.7337, 0.875, 0.7126, 0.7919, 0.5827, 0.8059, 0.6937, 0.875, 0.6937, 0.875, 0.5967, 0.2912, 0.5687, 0.2632, 0.6937, 0.7368, 0.6937, 0.7088, 0.5687, 0.8059, 0.6937, 0.8059, 0.7126, 0.875, 0.7126, 0.875, 0.6937, 0.1941, 0.6937, 0.1941, 0.7126, 0.2632, 0.7126, 0.2632, 0.6937, 0.2632, 0.6937, 0.2632, 0.7126, 0.7368, 0.7126, 0.7368, 0.6937, 0.7368, 0.6937, 0.7368, 0.7126, 0.8059, 0.7126, 0.8059, 0.6937, 0.7088, 0.5687, 0.7368, 0.6937, 0.8059, 0.6937, 0.7919, 0.5827, 0.7368, 0.7126, 0.6809, 0.8059, 0.7779, 0.7779, 0.8059, 0.7126, 0.3191, 0.8059, 0.3471, 0.9029, 0.6529, 0.9029, 0.6809, 0.8059, 0.125, 0.6937, 0.125, 0.7126, 0.1941, 0.7126, 0.1941, 0.6937, 0.125, 0.7126, 0.125, 0.75, 0.2221, 0.7779, 0.1941, 0.7126, 0.1941, 0.6937, 0.1941, 0.6937, 0.1941, 0.7126, 0.1941, 0.7126, 0.1941, 0.7126, 0.1941, 0.7126, 0.2221, 0.7779, 0.2221, 0.7779, 0.3471, 0.9029, 0.3471, 0.9029, 0.375, 1.0, 0.375, 1.0, 0.125, 0.6937, 0.1941, 0.6937, 0.1941, 0.6937, 0.1941, 0.6937, 0.7779, 0.4721, 0.811, 0.4816, 0.8349, 0.4884, 0.7779, 0.4721, 0.875, 0.5, 0.875, 0.5, 0.811, 0.4816, 0.7779, 0.4721, 0.8349, 0.4884, 0.8349, 0.4884, 0.8337, 0.4881, 0.8337, 0.4881, 0.8337, 0.4881, 0.7779, 0.4721, 0.7779, 0.4721, 0.8349, 0.4884, 0.875, 0.5, 0.875, 0.5, 0.8337, 0.4881, 0.8349, 0.4884, 0.875, 0.5, 0.875, 0.5, 0.8349, 0.4884, 0.811, 0.4816, 0.875, 0.5, 0.875, 0.5, 0.811, 0.4816, 0.811, 0.4816, 0.811, 0.4816, 0.811, 0.4816, 0.8349, 0.4884, 0.8349, 0.4884, 0.8365, 0.7611, 0.8439, 0.7335, 0.875, 0.7286, 0.875, 0.7438, 0.875, 0.7126, 0.8424, 0.7337, 0.875, 0.7286, 0.8366, 0.7611, 0.8365, 0.7611, 0.875, 0.7438, 0.6948, 0.5064, 0.7088, 0.5687, 0.7919, 0.5827, 0.7849, 0.5274, 0.875, 0.7286, 0.8439, 0.7335, 0.875, 0.7126, 0.875, 0.7286, 0.8424, 0.7337, 0.8366, 0.7611, 0.875, 0.7438, 0.875, 0.5967, 0.7919, 0.5827, 0.7919, 0.5827, 0.875, 0.5967, 0.6361, 0.9615, 0.6361, 0.9615, 0.5559, 1.0, 0.3052, 0.5064, 0.2912, 0.5687, 0.7088, 0.5687, 0.6948, 0.5064, 0.6948, 0.5064, 0.7849, 0.5274, 0.7919, 0.5827, 0.7088, 0.5687, 0.3052, 0.5064, 0.6948, 0.5064, 0.7088, 0.5687, 0.2912, 0.5687, 0.7919, 0.5827, 0.7849, 0.5274, 0.7849, 0.5274, 0.7919, 0.5827, 0.7779, 0.4721, 0.875, 0.5, 0.875, 0.5483, 0.7849, 0.5274, 0.3191, 0.4441, 0.6809, 0.4441, 0.6948, 0.5064, 0.3052, 0.5064, 0.6809, 0.4441, 0.7779, 0.4721, 0.7849, 0.5274, 0.6948, 0.5064, 0.3191, 0.4441, 0.3052, 0.5064, 0.6948, 0.5064, 0.6809, 0.4441, 0.7779, 0.4721, 0.7849, 0.5274, 0.875, 0.5483, 0.875, 0.5, 0.6809, 0.4441, 0.6948, 0.5064, 0.7849, 0.5274, 0.7779, 0.4721, 0.7849, 0.5274, 0.7919, 0.5827, 0.7919, 0.5827, 0.7849, 0.5274, 0.875, 0.5967, 0.7919, 0.5827, 0.7919, 0.5827, 0.875, 0.5967, 0.7849, 0.5274, 0.7919, 0.5827, 0.7919, 0.5827, 0.7849, 0.5274, 0.875, 0.5483, 0.7849, 0.5274, 0.7849, 0.5274, 0.875, 0.5483, 0.7849, 0.5274, 0.875, 0.5483, 0.875, 0.5483, 0.7849, 0.5274, 0.7919, 0.5827, 0.875, 0.5967, 0.875, 0.5967, 0.7919, 0.5827, 0.7849, 0.5274, 0.875, 0.5483, 0.875, 0.5967, 0.7919, 0.5827, 0.875, 0.5483, 0.875, 0.5967, 0.875, 0.5967, 0.875, 0.5483, 0.7919, 0.5827, 0.7849, 0.5274, 0.7849, 0.5274, 0.7919, 0.5827, 0.7849, 0.5274, 0.875, 0.5483, 0.875, 0.5483, 0.7849, 0.5274, 0.7849, 0.5274, 0.7919, 0.5827, 0.875, 0.5967, 0.875, 0.5483, 0.875, 0.5483, 0.7849, 0.5274, 0.7849, 0.5274, 0.875, 0.5483, 0.875, 0.5967, 0.875, 0.5483, 0.875, 0.5483, 0.875, 0.5967, 0.7919, 0.5827, 0.875, 0.5967, 0.875, 0.5967, 0.7919, 0.5827, 0.3052, 0.5064, 0.8337, 0.4881, 0.8337, 0.4881, 0.7779, 0.4721, 0.0, 0.0, 0.2912, 0.5687, 0.875, 0.5, 0.2912, 0.5687, 0.8337, 0.4881, 0.3052, 0.5064, 0.2912, 0.5687, 0.875, 0.5, 0.8337, 0.4881, 0.875, 0.5, 0.2912, 0.5687, 0.3052, 0.5064, 0.3052, 0.5064, 0.7779, 0.4721, 0.8337, 0.4881, 0.8337, 0.4881, 0.2632, 0.6937, 0.1941, 0.6937, 0.0, 0.0, 0.2912, 0.5687, 0.2632, 0.6937, 0.2912, 0.5687, 0.0, 0.0, 0.1941, 0.6937, 0.375, 0.0, 0.625, 0.0, 0.625, 0.25, 0.375, 0.25, 0.375, 0.25, 0.625, 0.25, 0.625, 0.5, 0.375, 0.5, 0.375, 0.5, 0.625, 0.5, 0.625, 0.75, 0.375, 0.75, 0.375, 0.75, 0.625, 0.75, 0.625, 1.0, 0.375, 1.0, 0.125, 0.5, 0.375, 0.5, 0.375, 0.75, 0.125, 0.75, 0.625, 0.75, 0.625, 0.5, 0.625, 0.5, 0.625, 0.75, 0.625, 0.5, 0.875, 0.5, 0.875, 0.75, 0.625, 0.75, 0.625, 0.75, 0.625, 0.75, 0.625, 0.75, 0.625, 0.75, 0.875, 0.5, 0.625, 0.5, 0.625, 0.5, 0.875, 0.5, 0.625, 0.5, 0.625, 0.25, 0.625, 0.25, 0.625, 0.5, 0.625, 0.5, 0.625, 0.5, 0.625, 0.5, 0.625, 0.5, 0.625, 0.5, 0.625, 0.5, 0.625, 0.5, 0.625, 0.5, 0.875, 0.5, 0.625, 0.5, 0.625, 0.5, 0.875, 0.5, 0.625, 0.5, 0.625, 0.5, 0.625, 0.5, 0.625, 0.5, 0.625, 0.5, 0.625, 0.25, 0.625, 0.25, 0.625, 0.5, 0.625, 0.5, 0.625, 0.25, 0.625, 0.25, 0.625, 0.5, 0.625, 0.5, 0.625, 0.25, 0.625, 0.25, 0.625, 0.5, 0.875, 0.5, 0.625, 0.5, 0.625, 0.5, 0.875, 0.5, 0.625, 0.75, 0.875, 0.75, 0.875, 0.75, 0.625, 0.75, 0.625, 1.0, 0.625, 0.75, 0.625, 0.75, 0.625, 1.0, 0.625, 0.75, 0.875, 0.75, 0.875, 0.75, 0.625, 0.75, 0.625, 1.0, 0.625, 0.75, 0.625, 0.75, 0.625, 1.0, 0.625, 0.5, 0.625, 0.25, 0.625, 0.25, 0.625, 0.5, 0.625, 0.5, 0.625, 0.5, 0.625, 0.5, 0.625, 0.5, 0.625, 0.5, 0.625, 0.5, 0.625, 0.5, 0.625, 0.5, 0.625, 0.5, 0.625, 0.5, 0.625, 0.5, 0.625, 0.5, 0.625, 0.75, 0.625, 0.75, 0.625, 0.75, 0.625, 0.75, 0.625, 0.75, 0.625, 0.5, 0.625, 0.5, 0.625, 0.75, 0.625, 0.75, 0.625, 0.5, 0.625, 0.5, 0.625, 0.75, 0.625, 0.75, 0.625, 0.75, 0.625, 0.75, 0.625, 0.75, 0.625, 0.5, 0.625, 0.25, 0.625, 0.25, 0.625, 0.5, 0.625, 0.75, 0.625, 0.75, 0.625, 0.75, 0.625, 0.75, 0.625, 0.5, 0.625, 0.5, 0.625, 0.5, 0.625, 0.5, 0.625, 0.5, 0.625, 0.5, 0.625, 0.5, 0.625, 0.5, 0.625, 0.5, 0.625, 0.5, 0.625, 0.5, 0.625, 0.5, 0.625, 1.0, 0.625, 0.75, 0.625, 0.75, 0.625, 1.0, 0.625, 1.0, 0.625, 0.75, 0.625, 0.75, 0.625, 1.0, 0.625, 0.75, 0.625, 0.75, 0.625, 0.75, 0.625, 0.75, 0.625, 1.0, 0.625, 0.75, 0.625, 0.75, 0.625, 1.0, 0.625, 0.75, 0.625, 1.0, 0.625, 1.0, 0.625, 0.75, 0.625, 0.75, 0.625, 1.0, 0.625, 1.0, 0.625, 0.75, 0.625, 1.0, 0.625, 0.75, 0.625, 0.75, 0.625, 1.0, 0.625, 0.75, 0.625, 1.0, 0.625, 1.0, 0.625, 0.75, 0.625, 0.75, 0.625, 0.75, 0.625, 0.75, 0.625, 0.75, 0.625, 1.0, 0.625, 0.75, 0.625, 0.75, 0.625, 1.0, 0.625, 0.75, 0.625, 0.75, 0.625, 0.75, 0.625, 0.75, 0.625, 1.0, 0.625, 0.75, 0.625, 0.75, 0.625, 1.0, 0.625, 0.75, 0.625, 1.0, 0.625, 1.0, 0.625, 0.75, 0.625, 0.75, 0.625, 0.75, 0.625, 0.75, 0.625, 0.75, 0.625, 0.75, 0.625, 0.75, 0.625, 0.75, 0.625, 0.75, 0.625, 1.0, 0.625, 0.75, 0.625, 0.75, 0.625, 1.0, 0.625, 0.75, 0.625, 1.0, 0.625, 1.0, 0.625, 0.75, 0.625, 0.75, 0.625, 0.75, 0.625, 0.75, 0.625, 0.75, 0.625, 0.75, 0.625, 0.75, 0.625, 0.75, 0.625, 0.75, 0.625, 0.75, 0.875, 0.75, 0.875, 0.75, 0.625, 0.75, 0.625, 0.75, 0.625, 0.75, 0.625, 0.75, 0.625, 0.75, 0.625, 0.75, 0.875, 0.75, 0.875, 0.75, 0.625, 0.75, 0.625, 1.0, 0.625, 0.75, 0.625, 0.75, 0.625, 1.0, 0.625, 0.75, 0.875, 0.75, 0.875, 0.75, 0.625, 0.75, 0.625, 1.0, 0.625, 0.75, 0.625, 0.75, 0.625, 1.0, 0.625, 0.75, 0.625, 1.0, 0.625, 1.0, 0.625, 0.75, 0.625, 1.0, 0.625, 0.75, 0.625, 0.75, 0.625, 1.0, 0.625, 0.75, 0.625, 0.75, 0.625, 0.75, 0.625, 0.75, 0.625, 1.0, 0.625, 0.75, 0.625, 0.75, 0.625, 1.0, 0.625, 0.75, 0.625, 0.75, 0.625, 0.75, 0.625, 0.75, 0.625, 0.75, 0.625, 1.0, 0.625, 1.0, 0.625, 0.75, 0.625, 0.75, 0.625, 0.75, 0.625, 0.75, 0.625, 0.75, 0.625, 0.75, 0.625, 1.0, 0.625, 1.0, 0.625, 0.75, 0.625, 1.0, 0.625, 0.75, 0.625, 0.75, 0.625, 1.0, 0.625, 0.75, 0.625, 1.0, 0.625, 1.0, 0.625, 0.75, 0.625, 1.0, 0.625, 0.75, 0.625, 0.75, 0.625, 1.0, 0.625, 0.75, 0.625, 0.75, 0.625, 0.75, 0.625, 0.75, 0.625, 0.75, 0.625, 0.75, 0.625, 0.75, 0.625, 0.75, 0.625, 0.75, 0.625, 0.75, 0.625, 0.75, 0.625, 0.75, 0.625, 1.0, 0.625, 0.75, 0.625, 0.75, 0.625, 1.0, 0.625, 0.75, 0.875, 0.75, 0.875, 0.75, 0.625, 0.75, 0.625, 0.75, 0.625, 0.75, 0.625, 0.75, 0.625, 0.75, 0.375, 0.25, 0.375, 0.5, 0.625, 0.5, 0.625, 0.25, 0.375, 0.5, 0.375, 0.75, 0.625, 0.75, 0.625, 0.5, 0.375, 0.75, 0.375, 1.0, 0.625, 1.0, 0.625, 0.75, 0.125, 0.5, 0.125, 0.75, 0.375, 0.75, 0.375, 0.5, 0.625, 0.75, 0.625, 0.75, 0.625, 0.5, 0.625, 0.5, 0.625, 0.5, 0.625, 0.75, 0.875, 0.75, 0.875, 0.5, 0.625, 0.75, 0.625, 0.75, 0.625, 0.75, 0.625, 0.75, 0.875, 0.5, 0.875, 0.5, 0.625, 0.5, 0.625, 0.5, 0.625, 0.5, 0.625, 0.5, 0.625, 0.25, 0.625, 0.25, 0.625, 0.5, 0.625, 0.5, 0.625, 0.5, 0.625, 0.5, 0.625, 0.5, 0.625, 0.5, 0.625, 0.5, 0.625, 0.5, 0.875, 0.5, 0.875, 0.5, 0.625, 0.5, 0.625, 0.5, 0.625, 0.5, 0.625, 0.5, 0.625, 0.5, 0.625, 0.5, 0.625, 0.5, 0.625, 0.5, 0.625, 0.25, 0.625, 0.25, 0.625, 0.5, 0.625, 0.5, 0.625, 0.25, 0.625, 0.25, 0.625, 0.5, 0.625, 0.5, 0.625, 0.25, 0.625, 0.25, 0.875, 0.5, 0.875, 0.5, 0.625, 0.5, 0.625, 0.5, 0.625, 0.75, 0.625, 0.75, 0.875, 0.75, 0.875, 0.75, 0.625, 1.0, 0.625, 1.0, 0.625, 0.75, 0.625, 0.75, 0.625, 0.75, 0.625, 0.75, 0.875, 0.75, 0.875, 0.75, 0.625, 1.0, 0.625, 1.0, 0.625, 0.75, 0.625, 0.75, 0.625, 0.5, 0.625, 0.5, 0.625, 0.25, 0.625, 0.25, 0.625, 0.5, 0.625, 0.5, 0.625, 0.5, 0.625, 0.5, 0.625, 0.5, 0.625, 0.5, 0.625, 0.5, 0.625, 0.5, 0.625, 0.5, 0.625, 0.5, 0.625, 0.5, 0.625, 0.5, 0.625, 0.75, 0.625, 0.75, 0.625, 0.75, 0.625, 0.75, 0.625, 0.75, 0.625, 0.75, 0.625, 0.5, 0.625, 0.5, 0.625, 0.75, 0.625, 0.75, 0.625, 0.5, 0.625, 0.5, 0.625, 0.75, 0.625, 0.75, 0.625, 0.75, 0.625, 0.75, 0.625, 0.5, 0.625, 0.5, 0.625, 0.25, 0.625, 0.25, 0.625, 0.75, 0.625, 0.75, 0.625, 0.75, 0.625, 0.75, 0.625, 0.5, 0.625, 0.5, 0.625, 0.5, 0.625, 0.5, 0.625, 0.5, 0.625, 0.5, 0.625, 0.5, 0.625, 0.5, 0.625, 0.5, 0.625, 0.5, 0.625, 0.5, 0.625, 0.5, 0.625, 1.0, 0.625, 1.0, 0.625, 0.75, 0.625, 0.75, 0.625, 1.0, 0.625, 1.0, 0.625, 0.75, 0.625, 0.75, 0.625, 0.75, 0.625, 0.75, 0.625, 0.75, 0.625, 0.75, 0.625, 1.0, 0.625, 1.0, 0.625, 0.75, 0.625, 0.75, 0.625, 0.75, 0.625, 0.75, 0.625, 1.0, 0.625, 1.0, 0.625, 0.75, 0.625, 0.75, 0.625, 1.0, 0.625, 1.0, 0.625, 1.0, 0.625, 1.0, 0.625, 0.75, 0.625, 0.75, 0.625, 0.75, 0.625, 0.75, 0.625, 1.0, 0.625, 1.0, 0.625, 0.75, 0.625, 0.75, 0.625, 0.75, 0.625, 0.75, 0.625, 1.0, 0.625, 1.0, 0.625, 0.75, 0.625, 0.75, 0.625, 0.75, 0.625, 0.75, 0.625, 0.75, 0.625, 0.75, 0.625, 1.0, 0.625, 1.0, 0.625, 0.75, 0.625, 0.75, 0.625, 0.75, 0.625, 0.75, 0.625, 1.0, 0.625, 1.0, 0.625, 0.75, 0.625, 0.75, 0.625, 0.75, 0.625, 0.75, 0.625, 0.75, 0.625, 0.75, 0.625, 0.75, 0.625, 0.75, 0.625, 1.0, 0.625, 1.0, 0.625, 0.75, 0.625, 0.75, 0.625, 0.75, 0.625, 0.75, 0.625, 1.0, 0.625, 1.0, 0.625, 0.75, 0.625, 0.75, 0.625, 0.75, 0.625, 0.75, 0.625, 0.75, 0.625, 0.75, 0.625, 0.75, 0.625, 0.75, 0.625, 0.75, 0.625, 0.75, 0.875, 0.75, 0.875, 0.75, 0.625, 0.75, 0.625, 0.75, 0.625, 0.75, 0.625, 0.75, 0.625, 0.75, 0.625, 0.75, 0.875, 0.75, 0.875, 0.75, 0.625, 1.0, 0.625, 1.0, 0.625, 0.75, 0.625, 0.75, 0.625, 0.75, 0.625, 0.75, 0.875, 0.75, 0.875, 0.75, 0.625, 1.0, 0.625, 1.0, 0.625, 0.75, 0.625, 0.75, 0.625, 0.75, 0.625, 0.75, 0.625, 1.0, 0.625, 1.0, 0.625, 1.0, 0.625, 1.0, 0.625, 0.75, 0.625, 0.75, 0.625, 0.75, 0.625, 0.75, 0.625, 0.75, 0.625, 0.75, 0.625, 1.0, 0.625, 1.0, 0.625, 0.75, 0.625, 0.75, 0.625, 0.75, 0.625, 0.75, 0.625, 0.75, 0.625, 0.75, 0.625, 0.75, 0.625, 0.75, 0.625, 1.0, 0.625, 1.0, 0.625, 0.75, 0.625, 0.75, 0.625, 0.75, 0.625, 0.75, 0.625, 0.75, 0.625, 0.75, 0.625, 1.0, 0.625, 1.0, 0.625, 1.0, 0.625, 1.0, 0.625, 0.75, 0.625, 0.75, 0.625, 0.75, 0.625, 0.75, 0.625, 1.0, 0.625, 1.0, 0.625, 1.0, 0.625, 1.0, 0.625, 0.75, 0.625, 0.75, 0.625, 0.75, 0.625, 0.75, 0.625, 0.75, 0.625, 0.75, 0.625, 0.75, 0.625, 0.75, 0.625, 0.75, 0.625, 0.75, 0.625, 0.75, 0.625, 0.75, 0.625, 0.75, 0.625, 0.75, 0.625, 1.0, 0.625, 1.0, 0.625, 0.75, 0.625, 0.75, 0.625, 0.75, 0.625, 0.75, 0.875, 0.75, 0.875, 0.75, 0.625, 0.75, 0.625, 0.75, 0.625, 0.75, 0.625, 0.75, 0.625, 1.0, 0.625, 1.0, 0.625, 0.75, 0.625, 0.75, 0.625, 0.75, 0.625, 0.75, 0.625, 1.0, 0.625, 1.0, 0.625, 1.0, 0.625, 0.75, 0.625, 0.75, 0.625, 0.75, 0.625, 0.75, 0.625, 0.75, 0.625, 0.75, 0.625, 0.75, 0.625, 0.75, 0.625, 0.75, 0.625, 0.75, 0.625, 1.0, 0.625, 0.75, 0.625, 0.75, 0.625, 1.0, 0.625, 0.75, 0.625, 1.0, 0.625, 1.0, 0.625, 0.75, 0.625, 1.0, 0.625, 0.75, 0.625, 0.75, 0.625, 0.75, 0.625, 0.75, 0.625, 0.75, 0.625, 0.75, 0.625, 0.75, 0.625, 0.75, 0.625, 0.75, 0.625, 0.75, 0.5559, 1.0, 0.6361, 0.9615, 0.6361, 0.9616, 0.875, 0.7438, 0.8365, 0.7611, 0.8365, 0.7611])
me_cube_004.use_remesh_fix_poles = True
me_cube_004.use_remesh_preserve_attributes = False
me_cube_004.update()
me_cube_006 = bpy.data.meshes.new('Cube.006')
me_cube_006.from_pydata([(0.0, -0.776, 0.3338), (0.0, 0.448, 0.4715), (0.0, 0.5718, 0.4715), (0.0, -0.4665, 0.4715), (0.0, -0.6468, 0.4715), (0.0, -0.5717, 0.2097), (0.0, -0.776, 0.2097), (0.0, -0.4682, 0.2097), (0.0, -0.4415, 0.2879), (0.0, 0.5829, 0.4527), (0.0, 0.5417, 0.4173), (0.0, 0.5201, 0.4516), (0.0, 0.5588, 0.2886), (-0.1055, -0.776, 0.3338), (-0.1055, -0.776, 0.4188), (-0.1055, 0.6221, 0.2905), (-0.1055, 0.6044, 0.4173), (-0.1055, -0.4665, 0.2885), (-0.1055, -0.4654, 0.4188), (-0.1055, -0.5689, 0.4188), (-0.1055, -0.57, 0.3267), (-0.02434, 0.6214, 0.2895), (-0.05215, 0.5715, 0.4715), (-0.07017, -0.776, 0.3338), (-0.05215, -0.776, 0.4715), (-0.05215, -0.4665, 0.4715), (-0.06644, -0.4665, 0.2885), (-0.05215, -0.6468, 0.4715), (-0.07017, -0.57, 0.3267), (-0.05872, -0.4682, 0.2358), (-0.05872, -0.5717, 0.2358), (-0.05872, -0.776, 0.2358), (-0.02347, 0.604, 0.4173), (-0.02358, 0.5829, 0.4527), (-0.02387, 0.542, 0.4173), (-0.02398, 0.5203, 0.4522), (-0.02474, 0.5594, 0.2895), (-0.02152, -0.776, 0.4715), (-0.02183, -0.6851, 0.4715), (0.0, -0.776, 0.4334), (0.0, -0.6852, 0.4931), (0.0, -0.7434, 0.4918), (-0.1055, 0.448, 0.2895), (-0.1055, 0.448, 0.4181), (-0.05215, 0.448, 0.4715), (0.0, 0.505, 0.4715), (-0.1055, 0.505, 0.29), (-0.1055, 0.505, 0.4177), (-0.05215, 0.505, 0.4715), (-0.05215, 0.505, 0.4715), (-0.05215, 0.448, 0.4715), (0.0, 0.448, 0.4715), (0.0, 0.505, 0.4715), (-0.04693, 0.4906, 0.4916), (-0.04693, 0.4636, 0.4916), (-0.01315, 0.4636, 0.4916), (-0.01245, 0.4906, 0.4916), (0.0, -0.776, 0.4715)], [], [(20, 13, 14, 19), (23, 0, 39, 37, 24), (28, 23, 13, 20), (27, 24, 37, 38, 4), (44, 25, 3, 1), (42, 17, 18, 43), (25, 27, 4, 3), (26, 28, 20, 17), (17, 20, 19, 18), (18, 19, 27, 25), (43, 18, 25, 44), (19, 14, 24, 27), (13, 23, 24, 14), (7, 5, 30, 29), (5, 6, 31, 30), (26, 29, 30, 28), (28, 30, 31, 23), (23, 31, 6, 0), (7, 29, 26, 8), (22, 33, 32, 16), (2, 9, 33, 22), (32, 34, 36, 21), (21, 15, 16, 32), (10, 12, 36, 34), (11, 10, 34, 35), (9, 11, 35, 33), (33, 35, 34, 32), (4, 38, 40), (37, 57, 41), (47, 43, 44, 48), (40, 38, 37, 41), (46, 42, 43, 47), (15, 46, 47, 16), (22, 48, 45, 2), (16, 47, 48, 22), (49, 50, 54, 53), (48, 44, 50, 49), (45, 48, 49, 52), (44, 1, 51, 50), (53, 54, 55, 56), (52, 49, 53, 56), (51, 52, 56, 55), (50, 51, 55, 54), (36, 12, 42, 46), (46, 15, 21, 36), (17, 42, 8, 26), (39, 57, 37)])
_uv = me_cube_006.uv_layers.new(name='UVMap')
_uv.uv.foreach_set('vector', [0.1299, 0.1486, 0.1436, 0.00853, 0.2004, 0.0114, 0.1943, 0.1512, 0.4899, 0.4818, 0.4413, 0.4818, 0.4413, 0.4129, 0.4562, 0.3865, 0.4774, 0.3865, 0.1063, 0.1435, 0.1209, 0.006214, 0.1436, 0.00853, 0.1299, 0.1486, 0.2468, 0.09998, 0.2504, 0.01364, 0.2709, 0.01452, 0.2681, 0.07521, 0.2816, 0.1013, 0.2422, 0.8898, 0.242, 0.2203, 0.2778, 0.2211, 0.2812, 0.8707, 0.09942, 0.8574, 0.1066, 0.2215, 0.1949, 0.2207, 0.186, 0.8764, 0.242, 0.2203, 0.2468, 0.09998, 0.2816, 0.1013, 0.2778, 0.2211, 0.08049, 0.213, 0.1063, 0.1435, 0.1299, 0.1486, 0.1066, 0.2215, 0.1066, 0.2215, 0.1299, 0.1486, 0.1943, 0.1512, 0.1949, 0.2207, 0.1949, 0.2207, 0.1943, 0.1512, 0.2468, 0.09998, 0.242, 0.2203, 0.186, 0.8764, 0.1949, 0.2207, 0.242, 0.2203, 0.2422, 0.8898, 0.1943, 0.1512, 0.2004, 0.0114, 0.2504, 0.01364, 0.2468, 0.09998, 0.5143, 0.4818, 0.4899, 0.4818, 0.4774, 0.3865, 0.5143, 0.423, 0.0001311, 0.2103, 0.001695, 0.1395, 0.04536, 0.1409, 0.04406, 0.2112, 0.001695, 0.1395, 0.00799, 0.0001311, 0.05183, 0.002158, 0.04536, 0.1409, 0.08049, 0.213, 0.04406, 0.2112, 0.04536, 0.1409, 0.1063, 0.1435, 0.1063, 0.1435, 0.04536, 0.1409, 0.05183, 0.002158, 0.1209, 0.006214, 0.4899, 0.4818, 0.4819, 0.5497, 0.4413, 0.5678, 0.4413, 0.4818, 0.4285, 0.09815, 0.449, 0.05865, 0.4855, 0.05377, 0.4855, 0.1029, 0.452, 0.1866, 0.4737, 0.199, 0.4778, 0.2272, 0.4216, 0.2353, 0.4878, 0.1817, 0.4899, 0.1967, 0.4737, 0.199, 0.452, 0.1866, 0.3552, 0.2635, 0.3972, 0.251, 0.404, 0.3425, 0.3625, 0.3517, 0.4899, 0.3157, 0.4342, 0.323, 0.4216, 0.2353, 0.4778, 0.2272, 0.4142, 0.2511, 0.4213, 0.3417, 0.404, 0.3425, 0.3972, 0.251, 0.4165, 0.2241, 0.4142, 0.2511, 0.3972, 0.251, 0.401, 0.2221, 0.4213, 0.1835, 0.4165, 0.2241, 0.401, 0.2221, 0.4061, 0.1817, 0.3613, 0.2372, 0.401, 0.2221, 0.3972, 0.251, 0.3552, 0.2635, 0.4388, 0.4467, 0.4285, 0.418, 0.4497, 0.4183, 0.4297, 0.3551, 0.4443, 0.352, 0.4497, 0.3779, 0.175, 0.9141, 0.186, 0.8764, 0.2422, 0.8898, 0.2313, 0.9375, 0.4497, 0.4183, 0.4285, 0.418, 0.4297, 0.3551, 0.4497, 0.3779, 0.09183, 0.8927, 0.09942, 0.8574, 0.186, 0.8764, 0.175, 0.9141, 0.07018, 0.9638, 0.09183, 0.8927, 0.175, 0.9141, 0.1503, 0.9768, 0.2016, 0.9774, 0.2313, 0.9375, 0.2545, 0.9687, 0.2259, 0.9999, 0.1503, 0.9768, 0.175, 0.9141, 0.2313, 0.9375, 0.2016, 0.9774, 0.4831, 0.007257, 0.4831, 0.04671, 0.4688, 0.03593, 0.4688, 0.01723, 0.2313, 0.9375, 0.2422, 0.8898, 0.2429, 0.8903, 0.232, 0.9374, 0.2545, 0.9687, 0.2313, 0.9375, 0.232, 0.9374, 0.2549, 0.9684, 0.2422, 0.8898, 0.2812, 0.8707, 0.2816, 0.8714, 0.2429, 0.8903, 0.4688, 0.01723, 0.4688, 0.03593, 0.4454, 0.03593, 0.4449, 0.01723, 0.4363, 0.0001311, 0.4724, 0.0001472, 0.4688, 0.01723, 0.4449, 0.01723, 0.429, 0.04691, 0.4285, 0.007461, 0.4449, 0.01723, 0.4454, 0.03593, 0.4724, 0.05349, 0.4363, 0.05351, 0.4454, 0.03593, 0.4688, 0.03593, 0.3723, 0.4291, 0.3552, 0.4287, 0.4282, 0.352, 0.4282, 0.3914, 0.4282, 0.3914, 0.4282, 0.4725, 0.372, 0.472, 0.3723, 0.4291, 0.3549, 0.0001327, 0.3549, 0.6333, 0.2818, 0.01743, 0.3278, 0.0001311, 0.4413, 0.4129, 0.4413, 0.3865, 0.4562, 0.3865])
me_cube_006.materials.append(mat_material)
me_cube_006.use_remesh_fix_poles = True
me_cube_006.use_remesh_preserve_attributes = False
me_cube_006.update()

# ---- objects
ob_light = bpy.data.objects.new('Light', light_light)
ob_camera = bpy.data.objects.new('Camera', cam_camera)
ob_m1911a1 = bpy.data.objects.new('M1911A1', me_m1911a1)
ob_gun = bpy.data.objects.new('gun', me_cube_001)
ob_gun_001 = bpy.data.objects.new('gun.001', me_cube_004)
ob_slide = bpy.data.objects.new('slide', me_cube_006)

# ---- transforms, parenting, visibility, modifiers, constraints
ob_light.location = (4.076, 1.005, 5.904)
ob_light.rotation_euler = (0.6503, 0.05522, 1.866)
ob_light.lock_rotations_4d = False
ob_light.empty_display_type = 'ARROWS'
ob_light.color = (0.0, 0.0, 0.0, 0.0)
ob_light.lineart.crease_threshold = 0.0
ob_camera.location = (7.359, -6.926, 4.958)
ob_camera.rotation_euler = (1.109, 0.0, 0.8149)
ob_camera.lock_rotations_4d = False
ob_camera.empty_display_type = 'ARROWS'
ob_camera.color = (0.0, 0.0, 0.0, 0.0)
ob_camera.display_type = 'WIRE'
ob_camera.lineart.crease_threshold = 0.0
ob_m1911a1.location = (0.4671, -0.006593, 0.001648)
ob_m1911a1.rotation_euler = (1.571, 0.0, 1.571)
ob_m1911a1.hide_render = True
ob_m1911a1.show_wire = True
ob_m1911a1.show_in_front = True
ob_gun.location = (0.0, 0.0, 0.0)
ob_gun.show_wire = True
ob_gun.display.show_shadows = False
_m = ob_gun.modifiers.new('Mirror', 'MIRROR')
_m.use_clip = True
ob_gun_001.location = (0.6261, -4.614e-10, 0.003434)
ob_gun_001.show_wire = True
ob_gun_001.display.show_shadows = False
ob_slide.location = (0.0, 0.0, 0.0)
ob_slide.show_wire = True
ob_slide.display.show_shadows = False
_m = ob_slide.modifiers.new('Mirror', 'MIRROR')
_m.use_clip = True

# ---- collection membership
col_collection.objects.link(ob_light)
col_collection.objects.link(ob_camera)
col_collection.objects.link(ob_m1911a1)
col_collection.objects.link(ob_gun)
col_collection.objects.link(ob_gun_001)
col_collection.objects.link(ob_slide)

# ---- scene / render settings (as saved in the file)
scene.camera = ob_camera
scene.frame_start = 1; scene.frame_end = 250; scene.frame_set(0)
scene.render.engine = 'BLENDER_EEVEE_NEXT'
scene.cycles.sampling_pattern = 'TABULATED_SOBOL'
scene.cycles.use_light_tree = False
scene.view_settings.view_transform = 'Filmic'
bpy.context.view_layer.update()
